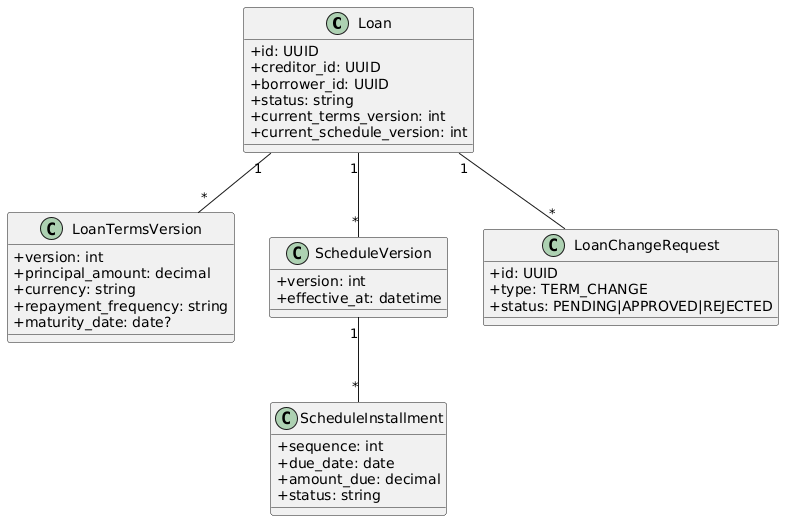

The diagram above was rendered by PlantUML. Its source (embedded in the PNG):
@startuml
skinparam classAttributeIconSize 0
class Loan {
  +id: UUID
  +creditor_id: UUID
  +borrower_id: UUID
  +status: string
  +current_terms_version: int
  +current_schedule_version: int
}
class LoanTermsVersion {
  +version: int
  +principal_amount: decimal
  +currency: string
  +repayment_frequency: string
  +maturity_date: date?
}
class ScheduleVersion {
  +version: int
  +effective_at: datetime
}
class ScheduleInstallment {
  +sequence: int
  +due_date: date
  +amount_due: decimal
  +status: string
}
class LoanChangeRequest {
  +id: UUID
  +type: TERM_CHANGE
  +status: PENDING|APPROVED|REJECTED
}
Loan "1" -- "*" LoanTermsVersion
Loan "1" -- "*" ScheduleVersion
ScheduleVersion "1" -- "*" ScheduleInstallment
Loan "1" -- "*" LoanChangeRequest
@enduml